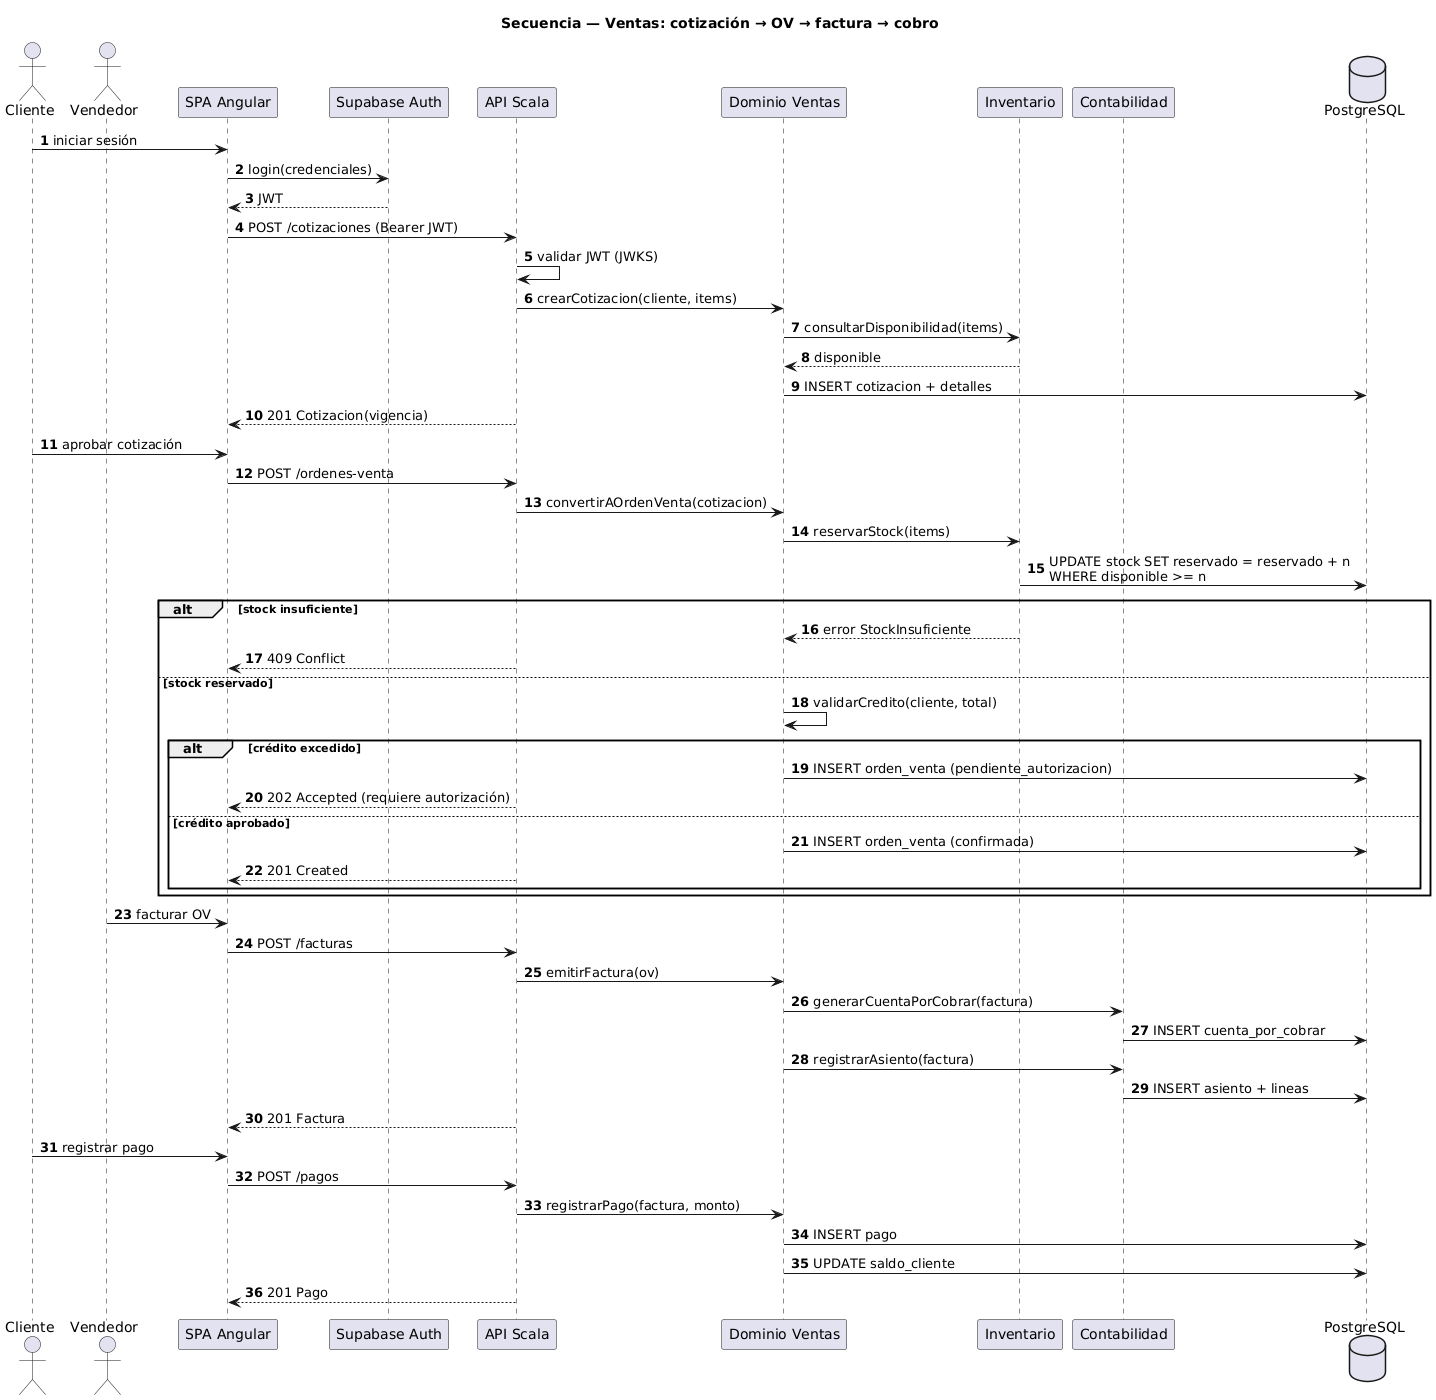

The diagram above was rendered by PlantUML. Its source (embedded in the PNG):
@startuml secuencia-ventas
title Secuencia — Ventas: cotización → OV → factura → cobro
autonumber

actor Cliente
actor Vendedor
participant "SPA Angular" as UI
participant "Supabase Auth" as Auth
participant "API Scala" as API
participant "Dominio Ventas" as Dom
participant "Inventario" as Inv
participant "Contabilidad" as Con
database "PostgreSQL" as DB

Cliente -> UI : iniciar sesión
UI -> Auth : login(credenciales)
Auth --> UI : JWT
UI -> API : POST /cotizaciones (Bearer JWT)
API -> API : validar JWT (JWKS)
API -> Dom : crearCotizacion(cliente, items)
Dom -> Inv : consultarDisponibilidad(items)
Inv --> Dom : disponible
Dom -> DB : INSERT cotizacion + detalles
API --> UI : 201 Cotizacion(vigencia)

Cliente -> UI : aprobar cotización
UI -> API : POST /ordenes-venta
API -> Dom : convertirAOrdenVenta(cotizacion)
Dom -> Inv : reservarStock(items)
Inv -> DB : UPDATE stock SET reservado = reservado + n\nWHERE disponible >= n
alt stock insuficiente
  Inv --> Dom : error StockInsuficiente
  API --> UI : 409 Conflict
else stock reservado
  Dom -> Dom : validarCredito(cliente, total)
  alt crédito excedido
    Dom -> DB : INSERT orden_venta (pendiente_autorizacion)
    API --> UI : 202 Accepted (requiere autorización)
  else crédito aprobado
    Dom -> DB : INSERT orden_venta (confirmada)
    API --> UI : 201 Created
  end
end

Vendedor -> UI : facturar OV
UI -> API : POST /facturas
API -> Dom : emitirFactura(ov)
Dom -> Con : generarCuentaPorCobrar(factura)
Con -> DB : INSERT cuenta_por_cobrar
Dom -> Con : registrarAsiento(factura)
Con -> DB : INSERT asiento + lineas
API --> UI : 201 Factura

Cliente -> UI : registrar pago
UI -> API : POST /pagos
API -> Dom : registrarPago(factura, monto)
Dom -> DB : INSERT pago
Dom -> DB : UPDATE saldo_cliente
API --> UI : 201 Pago

@enduml